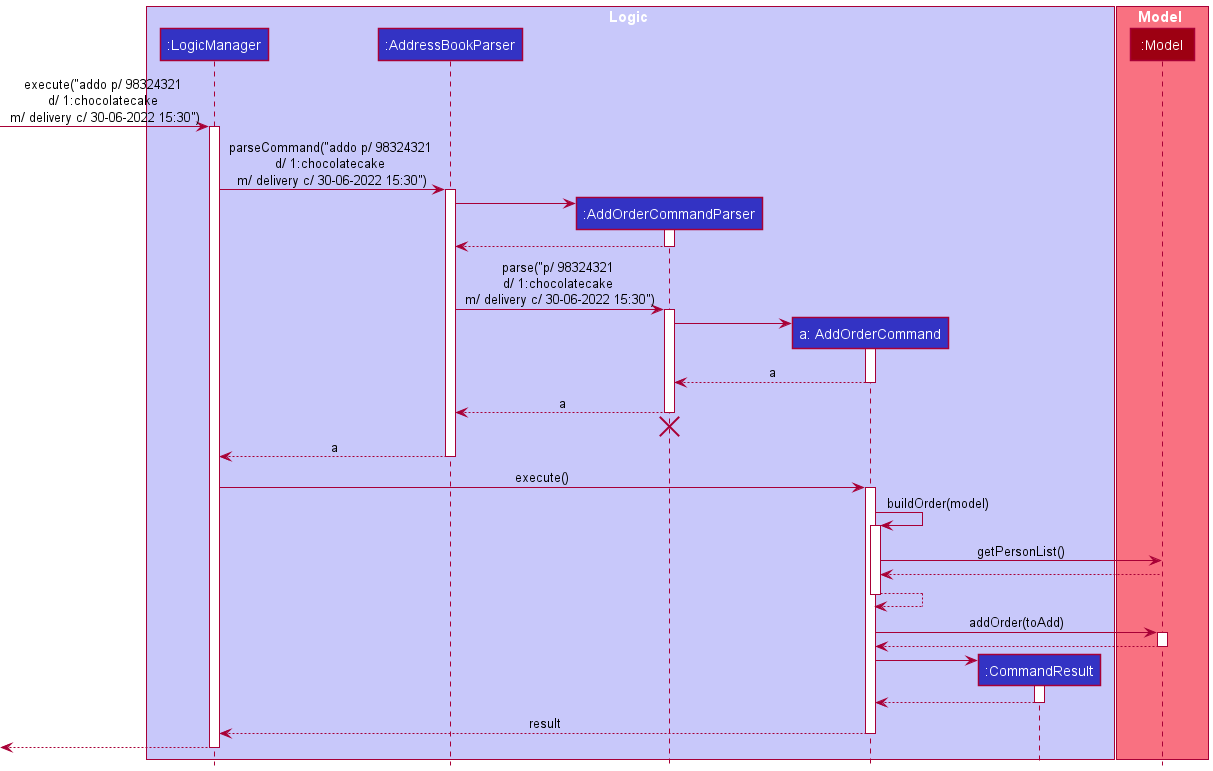

The diagram above was rendered by PlantUML. Its source (embedded in the PNG):
@startuml
!include style.puml

box Logic LOGIC_COLOR_T1
participant ":LogicManager" as LogicManager LOGIC_COLOR
participant ":AddressBookParser" as AddressBookParser LOGIC_COLOR
participant ":AddOrderCommandParser" as AddOrderCommandParser LOGIC_COLOR
participant "a: AddOrderCommand" as AddOrderCommand LOGIC_COLOR
participant ":CommandResult" as CommandResult LOGIC_COLOR
end box

box Model MODEL_COLOR_T1
participant ":Model" as Model MODEL_COLOR
end box

[-> LogicManager : execute("addo p/ 98324321 \nd/ 1:chocolatecake \nm/ delivery c/ 30-06-2022 15:30")
activate LogicManager

LogicManager -> AddressBookParser : parseCommand("addo p/ 98324321 \nd/ 1:chocolatecake \nm/ delivery c/ 30-06-2022 15:30")
activate AddressBookParser

create AddOrderCommandParser
AddressBookParser -> AddOrderCommandParser
activate AddOrderCommandParser

AddOrderCommandParser --> AddressBookParser
deactivate AddOrderCommandParser

AddressBookParser -> AddOrderCommandParser : parse("p/ 98324321 \nd/ 1:chocolatecake \nm/ delivery c/ 30-06-2022 15:30")
activate AddOrderCommandParser

create AddOrderCommand
AddOrderCommandParser -> AddOrderCommand
activate AddOrderCommand

AddOrderCommand --> AddOrderCommandParser : a
deactivate AddOrderCommand

AddOrderCommandParser --> AddressBookParser : a
deactivate AddOrderCommandParser
'Hidden arrow to position the destroy marker below the end of the activation bar.
AddOrderCommandParser -[hidden]-> AddressBookParser
destroy AddOrderCommandParser

AddressBookParser --> LogicManager : a
deactivate AddressBookParser

LogicManager -> AddOrderCommand : execute()
activate AddOrderCommand

AddOrderCommand -> AddOrderCommand : buildOrder(model)
activate AddOrderCommand

AddOrderCommand -> Model : getPersonList()
Model --> AddOrderCommand

AddOrderCommand --> AddOrderCommand
deactivate AddOrderCommand

AddOrderCommand -> Model : addOrder(toAdd)
activate Model

Model --> AddOrderCommand
deactivate Model

create CommandResult
AddOrderCommand -> CommandResult
activate CommandResult

CommandResult --> AddOrderCommand
deactivate CommandResult

AddOrderCommand --> LogicManager : result
deactivate AddOrderCommand

[<--LogicManager
deactivate LogicManager
@enduml